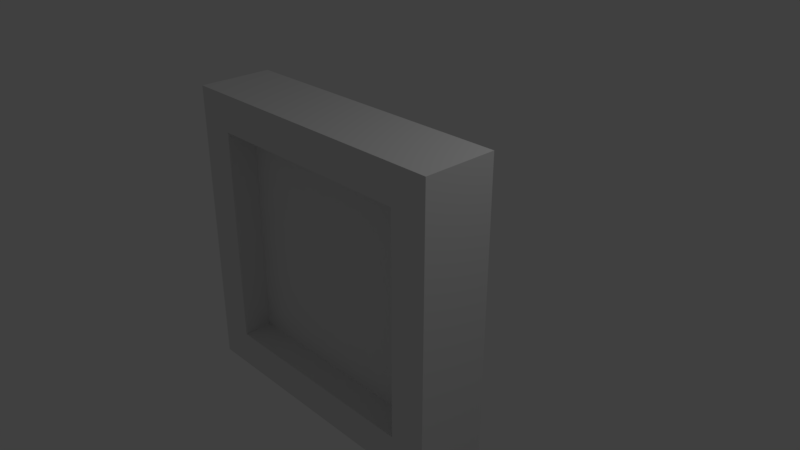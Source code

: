 # Source: Window.blend  (saved by Blender 2.79.0; exported with 4.5.12 LTS)
import bpy
from mathutils import Matrix  # noqa: F401  (used for matrix-valued properties, if any)

bpy.ops.wm.read_factory_settings(use_empty=True)
scene = bpy.context.scene
scene.name = 'Scene'

# ---- collections
col_collection_1 = bpy.data.collections.new('Collection 1'); scene.collection.children.link(col_collection_1)

# ---- materials (node trees are filled in below, after node groups)
mat_material = bpy.data.materials.new('Material')
mat_material.alpha_threshold = 0.0
mat_material.use_transparent_shadow = False
mat_material.roughness = 0.5
mat_material.line_color = (0.0, 0.0, 0.0, 1.0)

# ---- material node trees

# ---- world
world_world = bpy.data.worlds.new('World'); scene.world = world_world
world_world.color = (0.05088, 0.05088, 0.05088)
world_world.use_sun_shadow = False
world_world.sun_shadow_jitter_overblur = 0.0
world_world.cycles.sampling_method = 'MANUAL'

# ---- cameras
cam_camera = bpy.data.cameras.new('Camera')
cam_camera.clip_end = 100.0
cam_camera.lens = 35.0
cam_camera.sensor_width = 32.0
cam_camera.sensor_height = 18.0
cam_camera.ortho_scale = 7.314
cam_camera.dof.focus_distance = 0.0
cam_camera.dof.aperture_fstop = 128.0

# ---- lights
light_lamp = bpy.data.lights.new('Lamp', 'POINT')
light_lamp.transmission_factor = 0.0
light_lamp.cutoff_distance = 30.0
light_lamp.energy = 100.0
light_lamp.shadow_buffer_clip_start = 1.001
light_lamp.shadow_soft_size = 0.1
light_lamp.shadow_maximum_resolution = 0.006
light_lamp.use_absolute_resolution = True

# ---- meshes
me_cube_002 = bpy.data.meshes.new('Cube.002')
me_cube_002.from_pydata([(1.5, -0.4, 1.5), (1.5, -0.6, 1.5), (-1.5, -0.4, 1.5), (-1.5, -0.6, 1.5), (1.5, -0.4, -1.5), (1.5, -0.6, -1.5), (-1.5, -0.4, -1.5), (-1.5, -0.6, -1.5)], [], [(4, 5, 1, 0), (7, 6, 2, 3), (6, 7, 5, 4), (0, 1, 3, 2), (2, 6, 4, 0), (3, 1, 5, 7)])
_uv = me_cube_002.uv_layers.new(name='UVMap')
_uv.uv.foreach_set('vector', [0.8421, 0.5, 0.7895, 0.5, 0.7895, 0.0, 0.8421, 1.987e-08, 0.8947, 1.987e-08, 0.9474, 0.0, 0.9474, 0.5, 0.8947, 0.5, 0.9474, 0.0, 1.0, 0.0, 1.0, 0.5, 0.9474, 0.5, 0.8947, 0.5, 0.8421, 0.5, 0.8421, 0.0, 0.8947, 0.0, 0.7895, 0.0, 0.7895, 0.5, 6.274e-08, 0.5, 0.0, 3.974e-08, 0.7895, 1.0, 0.0, 1.0, 6.274e-08, 0.5, 0.7895, 0.5])
me_cube_002.materials.append(mat_material)
me_cube_002.use_remesh_preserve_volume = False
me_cube_002.use_remesh_preserve_attributes = False
me_cube_002.use_mirror_vertex_groups = False
me_cube_002.update()
me_cube = bpy.data.meshes.new('Cube')
me_cube.from_pydata([(2.0, -8.742e-08, 2.0), (2.0, 8.742e-08, -2.0), (-2.0, 8.742e-08, -2.0), (-2.0, -8.742e-08, 2.0), (2.0, -1.0, 2.0), (2.0, -1.0, -2.0), (-2.0, -1.0, -2.0), (-2.0, -1.0, 2.0), (1.5, 5.364e-08, 1.5), (1.5, -1.0, 1.5), (-1.5, -5.962e-09, 1.5), (-1.5, -1.0, 1.5), (1.5, 1.252e-07, -1.5), (1.5, -1.0, -1.5), (-1.5, 3.04e-07, -1.5), (-1.5, -1.0, -1.5)], [], [(0, 1, 12, 8, 10, 3), (4, 7, 6, 15, 11, 9), (0, 4, 5, 1), (1, 5, 6, 2), (2, 6, 7, 3), (4, 0, 3, 7), (12, 13, 9, 8), (15, 14, 10, 11), (9, 13, 15, 6, 5, 4), (3, 10, 14, 12, 1, 2), (14, 15, 13, 12), (8, 9, 11, 10)])
_uv = me_cube.uv_layers.new(name='UVMap')
_uv.uv.foreach_set('vector', [0.9999, 0.9999, 0.0001, 0.9999, 0.1251, 0.8749, 0.8749, 0.8749, 0.8749, 0.1251, 0.9999, 0.0001003, 0.9999, 0.9999, 0.0001002, 0.9999, 9.998e-05, 0.0001003, 0.1251, 0.1251, 0.1251, 0.8749, 0.8749, 0.8749, 0.9999, 9.998e-05, 0.9999, 0.9999, 9.998e-05, 0.9999, 0.0001003, 0.0001001, 0.9999, 9.998e-05, 0.9999, 0.9999, 9.998e-05, 0.9999, 9.998e-05, 9.999e-05, 0.0001, 0.9999, 9.998e-05, 9.998e-05, 0.9999, 9.998e-05, 0.9999, 0.9999, 0.9999, 9.998e-05, 0.9999, 0.9999, 0.0001002, 0.9999, 9.998e-05, 0.0001002, 0.0, 0.0, 0.0, 0.0, 0.0, 0.0, 0.0, 0.0, 0.0, 0.0, 0.0, 0.0, 0.0, 0.0, 0.0, 0.0, 0.8749, 0.8749, 0.8749, 0.1251, 0.1251, 0.1251, 9.998e-05, 0.0001003, 0.9999, 9.998e-05, 0.9999, 0.9999, 0.9999, 0.0001003, 0.8749, 0.1251, 0.1251, 0.1251, 0.1251, 0.8749, 0.0001, 0.9999, 9.998e-05, 9.998e-05, 0.0, 0.0, 0.0, 0.0, 0.0, 0.0, 0.0, 0.0, 0.0, 0.0, 0.0, 0.0, 0.0, 0.0, 0.0, 0.0])
me_cube.materials.append(mat_material)
me_cube.use_remesh_preserve_volume = False
me_cube.use_remesh_preserve_attributes = False
me_cube.use_mirror_vertex_groups = False
me_cube.update()

# ---- objects
ob_cube_001 = bpy.data.objects.new('Cube.001', me_cube_002)
ob_cube = bpy.data.objects.new('Cube', me_cube)
ob_lamp = bpy.data.objects.new('Lamp', light_lamp)
ob_camera = bpy.data.objects.new('Camera', cam_camera)

# ---- transforms, parenting, visibility, modifiers, constraints
ob_cube_001.location = (0.0, 0.0, 0.0)
ob_cube_001.lock_rotations_4d = False
ob_cube_001.empty_display_type = 'ARROWS'
ob_cube_001.lineart.crease_threshold = 0.0
ob_cube.location = (0.0, 0.0, 0.0)
ob_cube.lock_rotations_4d = False
ob_cube.empty_display_type = 'ARROWS'
ob_cube.lineart.crease_threshold = 0.0
ob_lamp.location = (4.076, 1.005, 5.904)
ob_lamp.rotation_euler = (0.6503, 0.05522, 1.866)
ob_lamp.lock_rotations_4d = False
ob_lamp.empty_display_type = 'ARROWS'
ob_lamp.color = (0.0, 0.0, 0.0, 0.0)
ob_lamp.lineart.crease_threshold = 0.0
ob_camera.location = (7.481, -6.508, 5.344)
ob_camera.rotation_euler = (1.109, 0.0, 0.8149)
ob_camera.lock_rotations_4d = False
ob_camera.empty_display_type = 'ARROWS'
ob_camera.color = (0.0, 0.0, 0.0, 0.0)
ob_camera.display_type = 'WIRE'
ob_camera.lineart.crease_threshold = 0.0

# ---- collection membership
col_collection_1.objects.link(ob_cube_001)
col_collection_1.objects.link(ob_cube)
col_collection_1.objects.link(ob_lamp)
col_collection_1.objects.link(ob_camera)

# ---- scene / render settings (as saved in the file)
scene.camera = ob_camera
scene.frame_start = 1; scene.frame_end = 250; scene.frame_set(1)
scene.render.engine = 'BLENDER_EEVEE_NEXT'
scene.render.resolution_percentage = 50
scene.render.dither_intensity = 0.0
scene.cycles.use_denoising = False
scene.cycles.samples = 128
scene.cycles.sampling_pattern = 'TABULATED_SOBOL'
scene.cycles.use_adaptive_sampling = False
scene.cycles.use_light_tree = False
scene.cycles.blur_glossy = 0.0
scene.cycles.sample_clamp_indirect = 0.0
scene.view_settings.view_transform = 'Standard'
bpy.context.view_layer.update()
